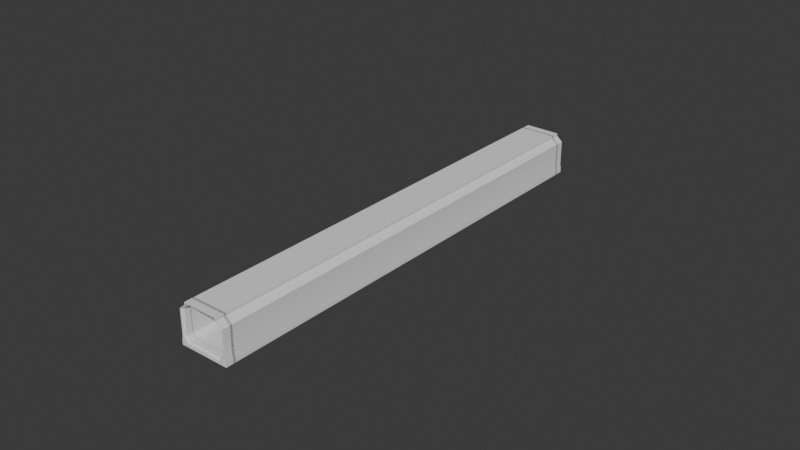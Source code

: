 # Source: track_straight.blend  (saved by Blender 4.2.66; exported with 4.5.12 LTS)
import bpy
from mathutils import Matrix  # noqa: F401  (used for matrix-valued properties, if any)

bpy.ops.wm.read_factory_settings(use_empty=True)
scene = bpy.context.scene
scene.name = 'Scene'

# ---- collections
col_collection = bpy.data.collections.new('Collection'); scene.collection.children.link(col_collection)

# ---- node groups
ng_smooth_by_angle_001 = bpy.data.node_groups.new('Smooth by Angle.001', 'GeometryNodeTree')
_s = ng_smooth_by_angle_001.interface.new_socket(name='Mesh', in_out='OUTPUT', socket_type='NodeSocketGeometry')
_s = ng_smooth_by_angle_001.interface.new_socket(name='Mesh', in_out='INPUT', socket_type='NodeSocketGeometry')
_s = ng_smooth_by_angle_001.interface.new_socket(name='Angle', in_out='INPUT', socket_type='NodeSocketFloat')
_s.subtype = 'ANGLE'
_s.default_value = 0.5236
_s.min_value = 0.0
_s.max_value = 3.142
_s.description = 'Maximum face angle for smooth edges'
_s = ng_smooth_by_angle_001.interface.new_socket(name='Ignore Sharpness', in_out='INPUT', socket_type='NodeSocketBool')
_s.force_non_field = True
ng_smooth_by_angle_001.description = 'Set the sharpness of mesh edges based on the angle between the neighboring faces'
ng_smooth_by_angle_001.is_modifier = True
_N = ng_smooth_by_angle_001.nodes; _L = ng_smooth_by_angle_001.links
n0 = _N.new('GeometryNodeSetShadeSmooth'); n0.name = 'Set Shade Smooth'; n0.location = (120, -80)
n0.domain = 'EDGE'
n1 = _N.new('GeometryNodeSetShadeSmooth'); n1.name = 'Set Shade Smooth.001'; n1.location = (300, -80)
n2 = _N.new('NodeGroupOutput'); n2.name = 'Group Output'; n2.location = (480, -80)
n3 = _N.new('GeometryNodeInputMeshEdgeAngle'); n3.name = 'Edge Angle'; n3.location = (-440, -240)
n4 = _N.new('NodeGroupInput'); n4.name = 'Group Input'; n4.location = (-80, -80)
n5 = _N.new('GeometryNodeInputEdgeSmooth'); n5.name = 'Is Edge Smooth'; n5.location = (-260, -120)
n6 = _N.new('GeometryNodeInputShadeSmooth'); n6.name = 'Is Shade Smooth'; n6.location = (-440, -397)
n7 = _N.new('FunctionNodeCompare'); n7.name = 'Compare'; n7.location = (-260, -260)
n7.operation = 'LESS_EQUAL'
n7.inputs[6].default_value = (0.0, 0.0, 0.0, 0.0)
n7.inputs[7].default_value = (0.0, 0.0, 0.0, 0.0)
n8 = _N.new('FunctionNodeBooleanMath'); n8.name = 'Boolean Math.001'; n8.location = (-80, -260)
n9 = _N.new('NodeGroupInput'); n9.name = 'Group Input.001'; n9.location = (-440, -329)
n10 = _N.new('NodeGroupInput'); n10.name = 'Group Input.002'; n10.location = (-259, -189)
n11 = _N.new('FunctionNodeBooleanMath'); n11.name = 'Boolean Math'; n11.location = (-80, -149)
n11.operation = 'OR'
n12 = _N.new('FunctionNodeBooleanMath'); n12.name = 'Boolean Math.002'; n12.location = (-260, -380)
n12.operation = 'OR'
n13 = _N.new('NodeGroupInput'); n13.name = 'Group Input.003'; n13.location = (-440, -460)
_L.new(n3.outputs[0], n7.inputs[0])
_L.new(n1.outputs[0], n2.inputs[0])
_L.new(n9.outputs[1], n7.inputs[1])
_L.new(n7.outputs[0], n8.inputs[0])
_L.new(n4.outputs[0], n0.inputs[0])
_L.new(n0.outputs[0], n1.inputs[0])
_L.new(n8.outputs[0], n0.inputs[2])
_L.new(n10.outputs[2], n11.inputs[1])
_L.new(n5.outputs[0], n11.inputs[0])
_L.new(n11.outputs[0], n0.inputs[1])
_L.new(n13.outputs[2], n12.inputs[1])
_L.new(n6.outputs[0], n12.inputs[0])
_L.new(n12.outputs[0], n8.inputs[1])
n2.is_active_output = True

# ---- world
world_world = bpy.data.worlds.new('World'); scene.world = world_world
world_world.use_nodes = True; world_world.node_tree.nodes.clear()
_N = world_world.node_tree.nodes; _L = world_world.node_tree.links
n0 = _N.new('ShaderNodeOutputWorld'); n0.name = 'World Output'; n0.location = (300, 300)
n1 = _N.new('ShaderNodeBackground'); n1.name = 'Background'; n1.location = (10, 300)
n1.inputs[0].default_value = (0.05088, 0.05088, 0.05088, 1.0)
_L.new(n1.outputs[0], n0.inputs[0])
n0.is_active_output = True
world_world.color = (0.05088, 0.05088, 0.05088)
world_world.use_sun_shadow = False
world_world.sun_shadow_jitter_overblur = 0.0

# ---- meshes
me_cube_001 = bpy.data.meshes.new('Cube.001')
me_cube_001.from_pydata([(-10.0, -0.9728, -2.0), (-10.0, -0.9728, 1.192e-06), (-10.0, 0.9728, -2.0), (-10.0, 0.9728, 1.192e-06), (10.0, -0.9728, -2.0), (10.0, -0.9728, -1.192e-06), (10.0, 0.9728, -2.0), (10.0, 0.9728, -1.192e-06), (8.319, 0.9728, -2.0), (-8.319, 0.9728, -2.0), (-8.319, -0.9728, -2.0), (8.319, -0.9728, -2.0), (-8.319, 0.9728, 1.372), (-6.947, 0.9728, 7.153e-07), (6.947, 0.9728, -7.153e-07), (8.319, 0.9728, 1.372), (8.319, -0.9728, 1.372), (6.947, -0.9728, -7.153e-07), (-6.947, -0.9728, 7.153e-07), (-8.319, -0.9728, 1.372), (-9.647, -0.9728, 1.372), (9.647, -0.9728, 1.372), (9.647, 0.9728, 1.372), (-9.647, 0.9728, 1.372), (-8.319, 0.9728, 11.47), (-9.647, 0.9728, 11.47), (9.647, -0.9728, 11.47), (9.647, 0.9728, 11.47), (8.319, 0.9728, 11.47), (8.319, -0.9728, 11.47), (-9.647, -0.9728, 11.47), (-8.319, -0.9728, 11.47), (-6.214, 0.9728, 13.55), (-7.206, 0.9728, 13.55), (7.206, -0.9728, 13.55), (7.206, 0.9728, 13.55), (6.214, 0.9728, 13.55), (6.214, -0.9728, 13.55), (-7.206, -0.9728, 13.55), (-6.214, -0.9728, 13.55), (6.214, -0.9728, 14.58), (7.206, -0.9728, 14.58), (7.206, 0.9728, 14.58), (6.214, 0.9728, 14.58), (-6.214, 0.9728, 14.58), (-7.206, 0.9728, 14.58), (-7.206, -0.9728, 14.58), (-6.214, -0.9728, 14.58)], [], [(19, 12, 24, 31), (7, 22, 21, 5), (31, 24, 32, 39), (8, 11, 10, 9), (9, 10, 0, 2), (6, 4, 11, 8), (7, 5, 4, 6), (1, 3, 2, 0), (12, 19, 18, 13), (14, 17, 16, 15), (13, 18, 17, 14), (23, 3, 1, 20), (33, 38, 46, 45), (21, 22, 27, 26), (44, 47, 40, 43), (15, 16, 29, 28), (23, 20, 30, 25), (25, 30, 38, 33), (26, 27, 35, 34), (28, 29, 37, 36), (47, 44, 45, 46), (43, 40, 41, 42), (34, 35, 42, 41), (39, 32, 36, 37)])
me_cube_001.polygons.foreach_set('use_smooth', [True] * 24)
_uv = me_cube_001.uv_layers.new(name='UVMap')
_uv.uv.foreach_set('vector', [0.854, 0.75, 0.854, 0.5, 0.854, 0.5, 0.854, 0.75, 0.625, 0.5, 0.646, 0.5, 0.646, 0.75, 0.625, 0.75, 0.854, 0.75, 0.854, 0.5, 0.854, 0.5, 0.854, 0.75, 0.354, 0.5, 0.354, 0.75, 0.146, 0.75, 0.146, 0.5, 0.146, 0.5, 0.146, 0.75, 0.125, 0.75, 0.125, 0.5, 0.375, 0.5, 0.375, 0.75, 0.354, 0.75, 0.354, 0.5, 0.625, 0.5, 0.625, 0.75, 0.375, 0.75, 0.375, 0.5, 0.625, 0.0, 0.625, 0.25, 0.375, 0.25, 0.375, 0.0, 0.854, 0.5, 0.854, 0.75, 0.8368, 0.75, 0.8368, 0.5, 0.6632, 0.5, 0.6632, 0.75, 0.646, 0.75, 0.646, 0.5, 0.8368, 0.5, 0.8368, 0.75, 0.6632, 0.75, 0.6632, 0.5, 0.854, 0.5, 0.625, 0.25, 0.625, 0.0, 0.854, 0.75, 0.854, 0.5, 0.854, 0.75, 0.854, 0.75, 0.854, 0.5, 0.646, 0.75, 0.646, 0.5, 0.646, 0.5, 0.646, 0.75, 0.854, 0.5, 0.854, 0.75, 0.646, 0.75, 0.646, 0.5, 0.646, 0.5, 0.646, 0.75, 0.646, 0.75, 0.646, 0.5, 0.854, 0.5, 0.854, 0.75, 0.854, 0.75, 0.854, 0.5, 0.854, 0.5, 0.854, 0.75, 0.854, 0.75, 0.854, 0.5, 0.646, 0.75, 0.646, 0.5, 0.646, 0.5, 0.646, 0.75, 0.646, 0.5, 0.646, 0.75, 0.646, 0.75, 0.646, 0.5, 0.854, 0.75, 0.854, 0.5, 0.854, 0.5, 0.854, 0.75, 0.646, 0.5, 0.646, 0.75, 0.646, 0.75, 0.646, 0.5, 0.646, 0.75, 0.646, 0.5, 0.646, 0.5, 0.646, 0.75, 0.854, 0.75, 0.854, 0.5, 0.646, 0.5, 0.646, 0.75])
me_cube_001.update()
me_cube_002 = bpy.data.meshes.new('Cube.002')
me_cube_002.from_pydata([(-10.0, -0.9728, -2.0), (-10.0, -0.9728, 1.192e-06), (-10.0, 0.9728, -2.0), (-10.0, 0.9728, 1.192e-06), (10.0, -0.9728, -2.0), (10.0, 0.9728, -2.0), (8.319, 0.9728, -2.0), (-8.319, 0.9728, -2.0), (-8.319, -0.9728, -2.0), (8.319, -0.9728, -2.0), (-8.319, 0.9728, 1.372), (6.947, 0.9728, -7.153e-07), (8.319, 0.9728, 1.372), (8.319, -0.9728, 1.372), (6.947, -0.9728, -7.153e-07), (-8.319, -1.973, -2.0), (-8.319, -0.9728, 1.372), (-9.647, -0.9728, 1.372), (9.647, -0.9728, 1.372), (9.647, 0.9728, 1.372), (-9.647, 0.9728, 1.372), (-8.319, 0.9728, 11.47), (-9.647, 0.9728, 11.47), (9.647, -0.9728, 11.47), (9.647, 0.9728, 11.47), (8.319, 0.9728, 11.47), (8.319, -0.9728, 11.47), (-9.647, -0.9728, 11.47), (-8.319, -0.9728, 11.47), (-6.214, 0.9728, 13.55), (-7.206, 0.9728, 13.55), (7.206, -0.9728, 13.55), (7.206, 0.9728, 13.55), (6.214, 0.9728, 13.55), (6.214, -0.9728, 13.55), (-7.206, -0.9728, 13.55), (-6.214, -0.9728, 13.55), (6.214, -0.9728, 14.58), (7.206, -0.9728, 14.58), (7.206, 0.9728, 14.58), (6.214, 0.9728, 14.58), (-6.214, 0.9728, 14.58), (-7.206, 0.9728, 14.58), (-7.206, -0.9728, 14.58), (-6.214, -0.9728, 14.58), (10.0, -1.973, -2.0), (10.0, -0.9728, -1.192e-06), (8.319, -1.973, -2.0), (-6.947, -0.9728, -1.192e-06), (-10.0, -1.973, 1.192e-06), (-6.947, 0.9728, -1.192e-06), (10.0, 0.9728, -1.192e-06), (-10.0, -1.973, -2.0), (7.206, -1.973, 13.55), (-9.647, -1.973, 1.372), (9.647, -1.973, 11.47), (-9.647, -1.973, 11.47), (9.647, -1.973, 1.372), (-7.206, -1.973, 13.55), (6.214, -1.973, 14.58), (7.206, -1.973, 14.58), (-7.206, -1.973, 14.58), (-6.214, -1.973, 14.58), (10.0, -1.973, -1.192e-06), (-10.0, 1.973, 1.192e-06), (-10.0, 1.973, -2.0), (-8.319, 1.973, -2.0), (10.0, 1.973, -2.0), (8.319, 1.973, -2.0), (-9.647, 1.973, 1.372), (7.206, 1.973, 13.55), (-7.206, 1.973, 13.55), (-9.647, 1.973, 11.47), (9.647, 1.973, 11.47), (9.647, 1.973, 1.372), (7.206, 1.973, 14.58), (6.214, 1.973, 14.58), (-6.214, 1.973, 14.58), (-7.206, 1.973, 14.58), (10.0, 1.973, -1.192e-06), (6.214, -1.277, 13.55), (6.353, -1.973, 14.24), (7.097, -1.973, -0.6962), (6.947, -1.277, -7.153e-07), (8.319, -1.277, 1.372), (9.159, -1.973, 1.372), (8.319, -1.277, 11.47), (9.159, -1.973, 11.47), (-9.159, -1.973, 11.47), (-8.319, -1.277, 11.47), (-8.319, -1.277, 1.372), (-9.159, -1.973, 1.372), (-6.353, -1.973, 14.24), (-6.214, -1.277, 13.55), (-6.947, -1.277, -1.192e-06), (-7.097, -1.973, -0.6962), (7.097, 1.973, -0.6962), (6.947, 1.277, -7.153e-07), (8.319, 1.277, 1.372), (9.159, 1.973, 1.372), (6.214, 1.277, 13.55), (6.353, 1.973, 14.24), (-6.353, 1.973, 14.24), (-6.214, 1.277, 13.55), (-9.159, 1.973, 11.47), (-8.319, 1.277, 11.47), (8.319, 1.277, 11.47), (9.159, 1.973, 11.47), (-8.319, 1.277, 1.372), (-9.159, 1.973, 1.372), (-6.947, 1.277, -1.192e-06), (-7.097, 1.973, -0.6962)], [], [(16, 10, 21, 28), (51, 19, 18, 46), (28, 21, 29, 36), (6, 9, 8, 7), (7, 8, 0, 2), (5, 4, 9, 6), (51, 46, 4, 5), (1, 3, 2, 0), (10, 16, 48, 50), (11, 14, 13, 12), (50, 48, 14, 11), (20, 3, 1, 17), (30, 42, 78, 71), (44, 43, 61, 62), (22, 30, 71, 72), (30, 35, 43, 42), (18, 19, 24, 23), (41, 44, 37, 40), (12, 13, 26, 25), (20, 17, 27, 22), (22, 27, 35, 30), (28, 36, 93, 89), (23, 24, 32, 31), (25, 26, 34, 33), (44, 41, 42, 43), (40, 37, 38, 39), (31, 32, 39, 38), (42, 41, 77, 78), (32, 24, 73, 70), (0, 8, 15, 52), (6, 7, 66, 68), (37, 44, 62, 59), (46, 18, 57, 63), (36, 29, 33, 34), (1, 0, 52, 49), (43, 35, 58, 61), (4, 46, 63, 45), (87, 85, 57, 55), (58, 92, 62, 61), (18, 23, 55, 57), (45, 63, 82, 47), (41, 40, 76, 77), (19, 51, 79, 74), (20, 22, 72, 69), (70, 101, 76, 75), (48, 16, 90, 94), (5, 6, 68, 67), (13, 14, 83, 84), (17, 1, 49, 54), (26, 13, 84, 86), (87, 55, 53, 81), (73, 107, 101, 70), (27, 17, 54, 56), (40, 39, 75, 76), (34, 26, 86, 80), (15, 95, 49, 52), (81, 53, 60, 59), (16, 28, 89, 90), (47, 82, 95, 15), (11, 12, 98, 97), (62, 92, 81, 59), (8, 9, 47, 15), (56, 54, 91, 88), (23, 31, 53, 55), (31, 38, 60, 53), (14, 48, 94, 83), (91, 54, 49, 95), (56, 88, 92, 58), (82, 63, 57, 85), (38, 37, 59, 60), (9, 4, 45, 47), (35, 27, 56, 58), (25, 33, 100, 106), (72, 104, 109, 69), (29, 21, 105, 103), (102, 77, 76, 101), (104, 72, 71, 102), (21, 10, 108, 105), (33, 29, 103, 100), (50, 11, 97, 110), (10, 50, 110, 108), (12, 25, 106, 98), (66, 111, 96, 68), (2, 3, 64, 65), (109, 111, 64, 69), (102, 71, 78, 77), (39, 32, 70, 75), (7, 2, 65, 66), (65, 64, 111, 66), (51, 5, 67, 79), (3, 20, 69, 64), (96, 99, 74, 79), (73, 74, 99, 107), (24, 19, 74, 73), (68, 96, 79, 67), (95, 82, 83, 94), (94, 90, 91, 95), (93, 80, 81, 92), (80, 86, 87, 81), (89, 93, 92, 88), (88, 91, 90, 89), (86, 84, 85, 87), (84, 83, 82, 85), (97, 98, 99, 96), (109, 104, 105, 108), (98, 106, 107, 99), (106, 100, 101, 107), (103, 105, 104, 102), (100, 103, 102, 101), (108, 110, 111, 109), (110, 97, 96, 111), (36, 34, 80, 93)])
me_cube_002.polygons.foreach_set('use_smooth', [True] * 112)
_uv = me_cube_002.uv_layers.new(name='UVMap')
_uv.uv.foreach_set('vector', [0.854, 0.75, 0.854, 0.5, 0.854, 0.5, 0.854, 0.75, 0.625, 0.5, 0.646, 0.5, 0.646, 0.75, 0.625, 0.75, 0.854, 0.75, 0.854, 0.5, 0.854, 0.5, 0.854, 0.75, 0.354, 0.5, 0.354, 0.75, 0.146, 0.75, 0.146, 0.5, 0.146, 0.5, 0.146, 0.75, 0.125, 0.75, 0.125, 0.5, 0.375, 0.5, 0.375, 0.75, 0.354, 0.75, 0.354, 0.5, 0.625, 0.5, 0.625, 0.75, 0.375, 0.75, 0.375, 0.5, 0.625, 0.0, 0.625, 0.25, 0.375, 0.25, 0.375, 0.0, 0.854, 0.5, 0.854, 0.75, 0.8368, 0.75, 0.8368, 0.5, 0.6632, 0.5, 0.6632, 0.75, 0.646, 0.75, 0.646, 0.5, 0.8368, 0.5, 0.8368, 0.75, 0.6632, 0.75, 0.6632, 0.5, 0.854, 0.5, 0.625, 0.25, 0.625, 0.0, 0.854, 0.75, 0.854, 0.5, 0.854, 0.5, 0.854, 0.5, 0.854, 0.5, 0.854, 0.75, 0.854, 0.75, 0.854, 0.75, 0.854, 0.75, 0.854, 0.5, 0.854, 0.5, 0.854, 0.5, 0.854, 0.5, 0.854, 0.5, 0.854, 0.75, 0.854, 0.75, 0.854, 0.5, 0.646, 0.75, 0.646, 0.5, 0.646, 0.5, 0.646, 0.75, 0.854, 0.5, 0.854, 0.75, 0.646, 0.75, 0.646, 0.5, 0.646, 0.5, 0.646, 0.75, 0.646, 0.75, 0.646, 0.5, 0.854, 0.5, 0.854, 0.75, 0.854, 0.75, 0.854, 0.5, 0.854, 0.5, 0.854, 0.75, 0.854, 0.75, 0.854, 0.5, 0.854, 0.75, 0.854, 0.75, 0.854, 0.75, 0.854, 0.75, 0.646, 0.75, 0.646, 0.5, 0.646, 0.5, 0.646, 0.75, 0.646, 0.5, 0.646, 0.75, 0.646, 0.75, 0.646, 0.5, 0.854, 0.75, 0.854, 0.5, 0.854, 0.5, 0.854, 0.75, 0.646, 0.5, 0.646, 0.75, 0.646, 0.75, 0.646, 0.5, 0.646, 0.75, 0.646, 0.5, 0.646, 0.5, 0.646, 0.75, 0.854, 0.5, 0.854, 0.5, 0.854, 0.5, 0.854, 0.5, 0.646, 0.5, 0.646, 0.5, 0.646, 0.5, 0.646, 0.5, 0.125, 0.75, 0.146, 0.75, 0.146, 0.75, 0.125, 0.75, 0.354, 0.5, 0.146, 0.5, 0.146, 0.5, 0.354, 0.5, 0.646, 0.75, 0.854, 0.75, 0.854, 0.75, 0.646, 0.75, 0.625, 0.75, 0.646, 0.75, 0.646, 0.75, 0.625, 0.75, 0.854, 0.75, 0.854, 0.5, 0.646, 0.5, 0.646, 0.75, 0.625, 0.0, 0.375, 0.0, 0.375, 0.0, 0.625, 0.0, 0.854, 0.75, 0.854, 0.75, 0.854, 0.75, 0.854, 0.75, 0.375, 0.75, 0.625, 0.75, 0.625, 0.75, 0.375, 0.75, 0.646, 0.75, 0.646, 0.75, 0.646, 0.75, 0.646, 0.75, 0.0, 0.0, 0.0, 0.0, 0.0, 0.0, 0.0, 0.0, 0.646, 0.75, 0.646, 0.75, 0.646, 0.75, 0.646, 0.75, 0.375, 0.75, 0.375, 0.75, 0.5803, 0.75, 0.354, 0.75, 0.854, 0.5, 0.646, 0.5, 0.646, 0.5, 0.854, 0.5, 0.646, 0.5, 0.625, 0.5, 0.625, 0.5, 0.646, 0.5, 0.854, 0.5, 0.854, 0.5, 0.854, 0.5, 0.854, 0.5, 0.0, 0.0, 0.0, 0.0, 0.0, 0.0, 0.0, 0.0, 0.8368, 0.75, 0.854, 0.75, 0.854, 0.75, 0.8368, 0.75, 0.375, 0.5, 0.354, 0.5, 0.354, 0.5, 0.375, 0.5, 0.646, 0.75, 0.6632, 0.75, 0.6632, 0.75, 0.646, 0.75, 0.854, 0.75, 0.625, 0.0, 0.625, 0.0, 0.854, 0.75, 0.646, 0.75, 0.646, 0.75, 0.646, 0.75, 0.646, 0.75, 0.0, 0.0, 0.0, 0.0, 0.0, 0.0, 0.0, 0.0, 0.0, 0.0, 0.0, 0.0, 0.0, 0.0, 0.0, 0.0, 0.854, 0.75, 0.854, 0.75, 0.854, 0.75, 0.854, 0.75, 0.646, 0.5, 0.646, 0.5, 0.646, 0.5, 0.646, 0.5, 0.646, 0.75, 0.646, 0.75, 0.646, 0.75, 0.646, 0.75, 0.146, 0.75, 0.6073, 0.8421, 0.625, 0.0, 0.375, 0.0, 0.0, 0.0, 0.0, 0.0, 0.0, 0.0, 0.0, 0.0, 0.854, 0.75, 0.854, 0.75, 0.854, 0.75, 0.854, 0.75, 0.354, 0.75, 0.5536, 0.75, 0.5983, 0.75, 0.146, 0.75, 0.6632, 0.5, 0.646, 0.5, 0.646, 0.5, 0.6632, 0.5, 0.0, 0.0, 0.0, 0.0, 0.0, 0.0, 0.0, 0.0, 0.146, 0.75, 0.354, 0.75, 0.354, 0.75, 0.146, 0.75, 0.854, 0.75, 0.854, 0.75, 0.854, 0.75, 0.854, 0.75, 0.646, 0.75, 0.646, 0.75, 0.646, 0.75, 0.646, 0.75, 0.646, 0.75, 0.646, 0.75, 0.646, 0.75, 0.646, 0.75, 0.6632, 0.75, 0.8368, 0.75, 0.8368, 0.75, 0.6632, 0.75, 0.854, 0.75, 0.854, 0.75, 0.625, 0.0, 0.7534, 0.4855, 0.0, 0.0, 0.0, 0.0, 0.0, 0.0, 0.0, 0.0, 0.6584, 0.75, 0.625, 0.75, 0.646, 0.75, 0.646, 0.75, 0.646, 0.75, 0.646, 0.75, 0.646, 0.75, 0.646, 0.75, 0.354, 0.75, 0.375, 0.75, 0.375, 0.75, 0.354, 0.75, 0.854, 0.75, 0.854, 0.75, 0.854, 0.75, 0.854, 0.75, 0.646, 0.5, 0.646, 0.5, 0.646, 0.5, 0.646, 0.5, 0.854, 0.5, 0.854, 0.5, 0.854, 0.5, 0.854, 0.5, 0.854, 0.5, 0.854, 0.5, 0.854, 0.5, 0.854, 0.5, 0.0, 0.0, 0.0, 0.0, 0.0, 0.0, 0.0, 0.0, 0.0, 0.0, 0.0, 0.0, 0.0, 0.0, 0.0, 0.0, 0.854, 0.5, 0.854, 0.5, 0.854, 0.5, 0.854, 0.5, 0.646, 0.5, 0.854, 0.5, 0.854, 0.5, 0.646, 0.5, 0.8368, 0.5, 0.6632, 0.5, 0.6632, 0.5, 0.8368, 0.5, 0.854, 0.5, 0.8368, 0.5, 0.8368, 0.5, 0.854, 0.5, 0.646, 0.5, 0.646, 0.5, 0.646, 0.5, 0.646, 0.5, 0.146, 0.5, 0.5983, 0.5, 0.5536, 0.5, 0.354, 0.5, 0.375, 0.25, 0.625, 0.25, 0.625, 0.25, 0.375, 0.25, 0.854, 0.5, 0.7534, 0.4118, 0.625, 0.25, 0.854, 0.5, 0.0, 0.0, 0.0, 0.0, 0.0, 0.0, 0.0, 0.0, 0.646, 0.5, 0.646, 0.5, 0.646, 0.5, 0.646, 0.5, 0.146, 0.5, 0.125, 0.5, 0.125, 0.5, 0.146, 0.5, 0.375, 0.25, 0.375, 0.25, 0.6294, 0.5307, 0.146, 0.5, 0.625, 0.5, 0.375, 0.5, 0.375, 0.5, 0.625, 0.5, 0.625, 0.25, 0.854, 0.5, 0.854, 0.5, 0.625, 0.25, 0.6584, 0.5, 0.646, 0.5, 0.646, 0.5, 0.625, 0.5, 0.646, 0.5, 0.646, 0.5, 0.646, 0.5, 0.646, 0.5, 0.646, 0.5, 0.646, 0.5, 0.646, 0.5, 0.646, 0.5, 0.354, 0.5, 0.5582, 0.5, 0.625, 0.5, 0.375, 0.5, 0.5983, 0.75, 0.5536, 0.75, 0.6632, 0.75, 0.8368, 0.75, 0.8368, 0.75, 0.854, 0.75, 0.854, 0.75, 0.7534, 0.4855, 0.854, 0.75, 0.646, 0.75, 0.646, 0.75, 0.854, 0.75, 0.646, 0.75, 0.646, 0.75, 0.646, 0.75, 0.646, 0.75, 0.854, 0.75, 0.854, 0.75, 0.854, 0.75, 0.854, 0.75, 0.854, 0.75, 0.854, 0.75, 0.854, 0.75, 0.854, 0.75, 0.646, 0.75, 0.646, 0.75, 0.646, 0.75, 0.646, 0.75, 0.646, 0.75, 0.6632, 0.75, 0.6584, 0.75, 0.646, 0.75, 0.6632, 0.5, 0.646, 0.5, 0.646, 0.5, 0.6584, 0.5, 0.854, 0.5, 0.854, 0.5, 0.854, 0.5, 0.854, 0.5, 0.646, 0.5, 0.646, 0.5, 0.646, 0.5, 0.646, 0.5, 0.646, 0.5, 0.646, 0.5, 0.646, 0.5, 0.646, 0.5, 0.854, 0.5, 0.854, 0.5, 0.854, 0.5, 0.854, 0.5, 0.646, 0.5, 0.854, 0.5, 0.854, 0.5, 0.646, 0.5, 0.854, 0.5, 0.8368, 0.5, 0.7534, 0.4118, 0.854, 0.5, 0.8368, 0.5, 0.6632, 0.5, 0.5536, 0.5, 0.5983, 0.5, 0.854, 0.75, 0.646, 0.75, 0.646, 0.75, 0.854, 0.75])
me_cube_002.update()

# ---- curves / text
cu_b_ziercurve = bpy.data.curves.new('BézierCurve', 'CURVE')
cu_b_ziercurve.dimensions = '3D'
_sp = cu_b_ziercurve.splines.new('BEZIER'); _sp.bezier_points.add(3)
_sp.bezier_points.foreach_set('co', [0.0, -94.73, 0.0, 0.0, -37.54, 0.0, 0.0, 51.44, -1.192e-07, 0.0, 86.0, -1.192e-07])
_sp.bezier_points.foreach_set('handle_left', [0.0, -127.8, 0.0, 0.0, -70.66, 0.0, 0.0, 34.0, -1.192e-07, 0.0, 68.56, -1.192e-07])
_sp.bezier_points.foreach_set('handle_right', [0.0, -75.17, 0.0, 0.0, -17.99, 0.0, 0.0, 84.3, -1.192e-07, 0.0, 118.9, -1.192e-07])
_sp.bezier_points.foreach_set('tilt', [1.571, 1.571, 1.571, 1.571])
_sp.order_v = 1
_sp.use_bezier_u = True
cu_b_ziercurve.use_path = True
cu_b_ziercurve.fill_mode = 'FULL'

# ---- objects
ob_road = bpy.data.objects.new('Road', me_cube_001)
ob_b_ziercurve = bpy.data.objects.new('BézierCurve', cu_b_ziercurve)
ob_road_cap = bpy.data.objects.new('Road Cap', me_cube_002)

# ---- transforms, parenting, visibility, modifiers, constraints
ob_road.location = (0.0, 0.0, 0.0)
_m = ob_road.modifiers.new('Array', 'ARRAY')
_m.fit_type = 'FIT_CURVE'
_m.count = 80
_m.curve = ob_b_ziercurve
_m.relative_offset_displace = (0.0, 1.0, 0.0)
_m.use_merge_vertices = True
_m.start_cap = ob_road_cap
_m.end_cap = ob_road_cap
_m = ob_road.modifiers.new('Curve', 'CURVE')
_m.object = ob_b_ziercurve
_m.deform_axis = 'POS_Y'
_m = ob_road.modifiers.new('Decimate', 'DECIMATE')
_m.decimate_type = 'DISSOLVE'
_m.iterations = 4
_m = ob_road.modifiers.new('Triangulate', 'TRIANGULATE')
_m = ob_road.modifiers.new('Smooth by Angle.001', 'NODES')
_m.node_group = ng_smooth_by_angle_001
_m.use_pin_to_last = True
_m.show_group_selector = False
ob_b_ziercurve.location = (0.0, 0.0, 0.0)
ob_road_cap.location = (0.0, 0.0, 0.0)
_m = ob_road_cap.modifiers.new('Smooth by Angle.001', 'NODES')
_m.node_group = ng_smooth_by_angle_001
_m.use_pin_to_last = True
_m.show_group_selector = False

# ---- collection membership
col_collection.objects.link(ob_road)
col_collection.objects.link(ob_b_ziercurve)
col_collection.objects.link(ob_road_cap)

# ---- scene / render settings (as saved in the file)
scene.frame_start = 1; scene.frame_end = 250; scene.frame_set(1)
scene.render.engine = 'BLENDER_EEVEE_NEXT'
scene.cycles.sampling_pattern = 'TABULATED_SOBOL'
scene.eevee.ray_tracing_options.trace_max_roughness = 0.0
bpy.context.view_layer.update()

# ---- added for rendering (the .blend has no active camera and no usable light): camera, sun
cam_auto = bpy.data.cameras.new('AutoCamera')
cam_auto.lens = 50.0
cam_auto.sensor_width = 36.0
cam_auto.clip_end = 4027.96
ob_auto_camera = bpy.data.objects.new('AutoCamera', cam_auto)
scene.collection.objects.link(ob_auto_camera)
ob_auto_camera.location = (229.514, -279.91, 189.899)
ob_auto_camera.rotation_euler = (1.09748, -7.21219e-08, 0.694738)
scene.camera = ob_auto_camera
light_auto_sun = bpy.data.lights.new('AutoSun', 'SUN')
light_auto_sun.energy = 3.0
light_auto_sun.angle = 0.0523599
ob_auto_sun = bpy.data.objects.new('AutoSun', light_auto_sun)
scene.collection.objects.link(ob_auto_sun)
ob_auto_sun.rotation_euler = (0.872665, 0.174533, 0.523599)
bpy.context.view_layer.update()
